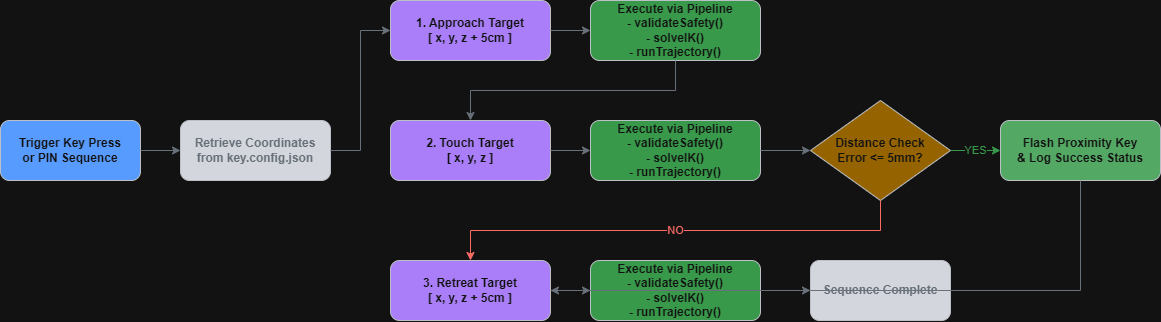

The diagram above was exported from draw.io. Its source (the exported page's mxGraphModel, read from the mxfile embedded in the PNG):
<mxGraphModel dx="1076" dy="594" grid="1" gridSize="10" guides="1" tooltips="1" connect="1" arrows="1" fold="1" page="1" pageScale="1" pageWidth="1500" pageHeight="600" math="0" shadow="0">
  <root>
    <mxCell id="0" />
    <mxCell id="1" parent="0" />
    <mxCell id="n_start" parent="1" style="rounded=1;whiteSpace=wrap;html=1;fillColor=#1f6feb;strokeColor=#30363d;fontColor=#ffffff;fontStyle=1;" value="Trigger Key Press&lt;br/&gt;or PIN Sequence" vertex="1">
      <mxGeometry height="60" width="140" x="60" y="220" as="geometry" />
    </mxCell>
    <mxCell id="n_cfg" parent="1" style="rounded=1;whiteSpace=wrap;html=1;fillColor=#161b22;strokeColor=#30363d;fontColor=#8b949e;fontStyle=1;" value="Retrieve Coordinates&lt;br/&gt;from key.config.json" vertex="1">
      <mxGeometry height="60" width="150" x="240" y="220" as="geometry" />
    </mxCell>
    <mxCell id="n_step1_tgt" parent="1" style="rounded=1;whiteSpace=wrap;html=1;fillColor=#8957e5;strokeColor=#30363d;fontColor=#ffffff;fontStyle=1;" value="1. Approach Target&lt;br/&gt;[ x, y, z + 5cm ]" vertex="1">
      <mxGeometry height="60" width="160" x="450" y="100" as="geometry" />
    </mxCell>
    <mxCell id="n_step1_pipe" parent="1" style="rounded=1;whiteSpace=wrap;html=1;fillColor=#2ea043;strokeColor=#30363d;fontColor=#ffffff;fontStyle=1;" value="Execute via Pipeline&lt;br/&gt;- validateSafety()&lt;br/&gt;- solveIK()&lt;br/&gt;- runTrajectory()" vertex="1">
      <mxGeometry height="60" width="170" x="650" y="100" as="geometry" />
    </mxCell>
    <mxCell id="n_step2_tgt" parent="1" style="rounded=1;whiteSpace=wrap;html=1;fillColor=#8957e5;strokeColor=#30363d;fontColor=#ffffff;fontStyle=1;" value="2. Touch Target&lt;br/&gt;[ x, y, z ]" vertex="1">
      <mxGeometry height="60" width="160" x="450" y="220" as="geometry" />
    </mxCell>
    <mxCell id="n_step2_pipe" parent="1" style="rounded=1;whiteSpace=wrap;html=1;fillColor=#2ea043;strokeColor=#30363d;fontColor=#ffffff;fontStyle=1;" value="Execute via Pipeline&lt;br/&gt;- validateSafety()&lt;br/&gt;- solveIK()&lt;br/&gt;- runTrajectory()" vertex="1">
      <mxGeometry height="60" width="170" x="650" y="220" as="geometry" />
    </mxCell>
    <mxCell id="n_step2_chk" parent="1" style="rhombus;whiteSpace=wrap;html=1;fillColor=#d29922;strokeColor=#30363d;fontColor=#ffffff;fontStyle=1;" value="Distance Check&lt;br/&gt;Error &amp;lt;= 5mm?" vertex="1">
      <mxGeometry height="100" width="140" x="870" y="200" as="geometry" />
    </mxCell>
    <mxCell id="n_step2_flash" parent="1" style="rounded=1;whiteSpace=wrap;html=1;fillColor=#238636;strokeColor=#30363d;fontColor=#ffffff;fontStyle=1;" value="Flash Proximity Key&lt;br/&gt;&amp;amp; Log Success Status" vertex="1">
      <mxGeometry height="60" width="160" x="1060" y="220" as="geometry" />
    </mxCell>
    <mxCell id="n_step3_tgt" parent="1" style="rounded=1;whiteSpace=wrap;html=1;fillColor=#8957e5;strokeColor=#30363d;fontColor=#ffffff;fontStyle=1;" value="3. Retreat Target&lt;br/&gt;[ x, y, z + 5cm ]" vertex="1">
      <mxGeometry height="60" width="160" x="450" y="360" as="geometry" />
    </mxCell>
    <mxCell id="n_step3_pipe" parent="1" style="rounded=1;whiteSpace=wrap;html=1;fillColor=#2ea043;strokeColor=#30363d;fontColor=#ffffff;fontStyle=1;" value="Execute via Pipeline&lt;br/&gt;- validateSafety()&lt;br/&gt;- solveIK()&lt;br/&gt;- runTrajectory()" vertex="1">
      <mxGeometry height="60" width="170" x="650" y="360" as="geometry" />
    </mxCell>
    <mxCell id="n_end" parent="1" style="rounded=1;whiteSpace=wrap;html=1;fillColor=#161b22;strokeColor=#30363d;fontColor=#8b949e;fontStyle=1;" value="Sequence Complete" vertex="1">
      <mxGeometry height="60" width="140" x="870" y="360" as="geometry" />
    </mxCell>
    <mxCell id="e_start" edge="1" parent="1" source="n_start" style="edgeStyle=orthogonalEdgeStyle;rounded=0;orthogonalLoop=1;jettySize=auto;html=1;strokeColor=#8b949e;" target="n_cfg">
      <mxGeometry relative="1" as="geometry" />
    </mxCell>
    <mxCell id="e_cfg_s1" edge="1" parent="1" source="n_cfg" style="edgeStyle=orthogonalEdgeStyle;rounded=0;orthogonalLoop=1;jettySize=auto;html=1;strokeColor=#8b949e;entryX=0;entryY=0.5;" target="n_step1_tgt">
      <mxGeometry relative="1" as="geometry" />
    </mxCell>
    <mxCell id="e_s1_pipe" edge="1" parent="1" source="n_step1_tgt" style="edgeStyle=orthogonalEdgeStyle;rounded=0;orthogonalLoop=1;jettySize=auto;html=1;strokeColor=#8b949e;" target="n_step1_pipe">
      <mxGeometry relative="1" as="geometry" />
    </mxCell>
    <mxCell id="e_s1_s2" edge="1" parent="1" source="n_step1_pipe" style="edgeStyle=orthogonalEdgeStyle;rounded=0;orthogonalLoop=1;jettySize=auto;html=1;strokeColor=#8b949e;exitX=0.5;exitY=1;entryX=0.5;entryY=0;" target="n_step2_tgt">
      <mxGeometry relative="1" as="geometry" />
    </mxCell>
    <mxCell id="e_s2_pipe" edge="1" parent="1" source="n_step2_tgt" style="edgeStyle=orthogonalEdgeStyle;rounded=0;orthogonalLoop=1;jettySize=auto;html=1;strokeColor=#8b949e;" target="n_step2_pipe">
      <mxGeometry relative="1" as="geometry" />
    </mxCell>
    <mxCell id="e_pipe_chk" edge="1" parent="1" source="n_step2_pipe" style="edgeStyle=orthogonalEdgeStyle;rounded=0;orthogonalLoop=1;jettySize=auto;html=1;strokeColor=#8b949e;" target="n_step2_chk">
      <mxGeometry relative="1" as="geometry" />
    </mxCell>
    <mxCell id="e_chk_flash" edge="1" parent="1" source="n_step2_chk" style="edgeStyle=orthogonalEdgeStyle;rounded=0;orthogonalLoop=1;jettySize=auto;html=1;strokeColor=#2ea043;fontColor=#2ea043;" target="n_step2_flash" value="YES">
      <mxGeometry relative="1" as="geometry" />
    </mxCell>
    <mxCell id="e_flash_s3" edge="1" parent="1" source="n_step2_flash" style="edgeStyle=orthogonalEdgeStyle;rounded=0;orthogonalLoop=1;jettySize=auto;html=1;strokeColor=#8b949e;exitX=0.5;exitY=1;entryX=1;entryY=0.5;" target="n_step3_tgt">
      <mxGeometry relative="1" as="geometry" />
    </mxCell>
    <mxCell id="e_chk_s3" edge="1" parent="1" source="n_step2_chk" style="edgeStyle=orthogonalEdgeStyle;rounded=0;orthogonalLoop=1;jettySize=auto;html=1;strokeColor=#f85149;fontColor=#f85149;exitX=0.5;exitY=1;entryX=0.5;entryY=0;" target="n_step3_tgt" value="NO">
      <mxGeometry relative="1" as="geometry" />
    </mxCell>
    <mxCell id="e_s3_pipe" edge="1" parent="1" source="n_step3_tgt" style="edgeStyle=orthogonalEdgeStyle;rounded=0;orthogonalLoop=1;jettySize=auto;html=1;strokeColor=#8b949e;" target="n_step3_pipe">
      <mxGeometry relative="1" as="geometry" />
    </mxCell>
    <mxCell id="e_s3_end" edge="1" parent="1" source="n_step3_pipe" style="edgeStyle=orthogonalEdgeStyle;rounded=0;orthogonalLoop=1;jettySize=auto;html=1;strokeColor=#8b949e;" target="n_end">
      <mxGeometry relative="1" as="geometry" />
    </mxCell>
  </root>
</mxGraphModel>